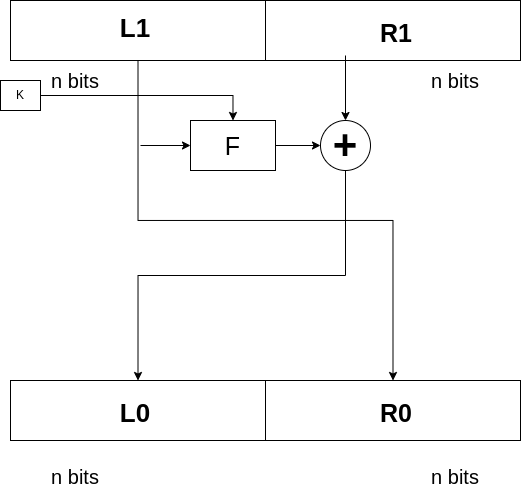

The diagram above was exported from draw.io. Its source (the exported page's mxGraphModel, read from the mxfile embedded in the PNG):
<mxGraphModel dx="1247" dy="621" grid="1" gridSize="10" guides="1" tooltips="1" connect="1" arrows="1" fold="1" page="1" pageScale="1" pageWidth="850" pageHeight="1100" math="0" shadow="0">
  <root>
    <mxCell id="0" />
    <mxCell id="1" parent="0" />
    <mxCell id="x1adciviCqBdW5cSnlgH-1" value="" style="rounded=0;whiteSpace=wrap;html=1;" vertex="1" parent="1">
      <mxGeometry x="210" y="80" width="510" height="60" as="geometry" />
    </mxCell>
    <mxCell id="x1adciviCqBdW5cSnlgH-2" value="" style="endArrow=none;html=1;rounded=0;entryX=0.5;entryY=0;entryDx=0;entryDy=0;exitX=0.5;exitY=1;exitDx=0;exitDy=0;" edge="1" parent="1" source="x1adciviCqBdW5cSnlgH-1" target="x1adciviCqBdW5cSnlgH-1">
      <mxGeometry width="50" height="50" relative="1" as="geometry">
        <mxPoint x="400" y="390" as="sourcePoint" />
        <mxPoint x="450" y="340" as="targetPoint" />
      </mxGeometry>
    </mxCell>
    <mxCell id="x1adciviCqBdW5cSnlgH-3" style="edgeStyle=orthogonalEdgeStyle;rounded=0;orthogonalLoop=1;jettySize=auto;html=1;fontSize=25;" edge="1" parent="1">
      <mxGeometry relative="1" as="geometry">
        <mxPoint x="545" y="200" as="targetPoint" />
        <mxPoint x="545" y="135" as="sourcePoint" />
      </mxGeometry>
    </mxCell>
    <mxCell id="x1adciviCqBdW5cSnlgH-4" value="&lt;b&gt;&lt;font style=&quot;font-size: 26px;&quot;&gt;L1&lt;/font&gt;&lt;/b&gt;" style="text;html=1;strokeColor=none;fillColor=none;align=center;verticalAlign=middle;whiteSpace=wrap;rounded=0;" vertex="1" parent="1">
      <mxGeometry x="290" y="80" width="90" height="55" as="geometry" />
    </mxCell>
    <mxCell id="x1adciviCqBdW5cSnlgH-5" style="edgeStyle=orthogonalEdgeStyle;rounded=0;orthogonalLoop=1;jettySize=auto;html=1;exitX=0.25;exitY=1;exitDx=0;exitDy=0;entryX=0.75;entryY=0;entryDx=0;entryDy=0;fontSize=25;" edge="1" parent="1" source="x1adciviCqBdW5cSnlgH-1" target="x1adciviCqBdW5cSnlgH-7">
      <mxGeometry relative="1" as="geometry" />
    </mxCell>
    <mxCell id="x1adciviCqBdW5cSnlgH-6" value="&lt;font style=&quot;font-size: 25px;&quot;&gt;&lt;b&gt;R1&lt;/b&gt;&lt;/font&gt;" style="text;html=1;strokeColor=none;fillColor=none;align=center;verticalAlign=middle;whiteSpace=wrap;rounded=0;" vertex="1" parent="1">
      <mxGeometry x="551" y="84" width="90" height="55" as="geometry" />
    </mxCell>
    <mxCell id="x1adciviCqBdW5cSnlgH-7" value="" style="rounded=0;whiteSpace=wrap;html=1;" vertex="1" parent="1">
      <mxGeometry x="210" y="460" width="510" height="60" as="geometry" />
    </mxCell>
    <mxCell id="x1adciviCqBdW5cSnlgH-8" value="" style="endArrow=none;html=1;rounded=0;entryX=0.5;entryY=0;entryDx=0;entryDy=0;exitX=0.5;exitY=1;exitDx=0;exitDy=0;" edge="1" parent="1" source="x1adciviCqBdW5cSnlgH-7" target="x1adciviCqBdW5cSnlgH-7">
      <mxGeometry width="50" height="50" relative="1" as="geometry">
        <mxPoint x="400" y="770" as="sourcePoint" />
        <mxPoint x="450" y="720" as="targetPoint" />
      </mxGeometry>
    </mxCell>
    <mxCell id="x1adciviCqBdW5cSnlgH-9" value="&lt;b&gt;&lt;font style=&quot;font-size: 26px;&quot;&gt;L0&lt;/font&gt;&lt;/b&gt;" style="text;html=1;strokeColor=none;fillColor=none;align=center;verticalAlign=middle;whiteSpace=wrap;rounded=0;" vertex="1" parent="1">
      <mxGeometry x="290" y="465" width="90" height="55" as="geometry" />
    </mxCell>
    <mxCell id="x1adciviCqBdW5cSnlgH-10" value="&lt;font style=&quot;font-size: 25px;&quot;&gt;&lt;b&gt;R0&lt;/b&gt;&lt;/font&gt;" style="text;html=1;strokeColor=none;fillColor=none;align=center;verticalAlign=middle;whiteSpace=wrap;rounded=0;" vertex="1" parent="1">
      <mxGeometry x="551" y="464" width="90" height="55" as="geometry" />
    </mxCell>
    <mxCell id="x1adciviCqBdW5cSnlgH-16" value="&lt;font style=&quot;font-size: 20px;&quot;&gt;n bits&lt;/font&gt;" style="text;html=1;strokeColor=none;fillColor=none;align=center;verticalAlign=middle;whiteSpace=wrap;rounded=0;fontSize=42;" vertex="1" parent="1">
      <mxGeometry x="200" y="139" width="150" height="30" as="geometry" />
    </mxCell>
    <mxCell id="x1adciviCqBdW5cSnlgH-17" value="&lt;font style=&quot;font-size: 20px;&quot;&gt;n bits&lt;/font&gt;" style="text;html=1;strokeColor=none;fillColor=none;align=center;verticalAlign=middle;whiteSpace=wrap;rounded=0;fontSize=42;" vertex="1" parent="1">
      <mxGeometry x="580" y="139" width="150" height="30" as="geometry" />
    </mxCell>
    <mxCell id="x1adciviCqBdW5cSnlgH-18" value="&lt;font style=&quot;font-size: 20px;&quot;&gt;n bits&lt;/font&gt;" style="text;html=1;strokeColor=none;fillColor=none;align=center;verticalAlign=middle;whiteSpace=wrap;rounded=0;fontSize=42;" vertex="1" parent="1">
      <mxGeometry x="200" y="535" width="150" height="30" as="geometry" />
    </mxCell>
    <mxCell id="x1adciviCqBdW5cSnlgH-19" value="&lt;font style=&quot;font-size: 20px;&quot;&gt;n bits&lt;/font&gt;" style="text;html=1;strokeColor=none;fillColor=none;align=center;verticalAlign=middle;whiteSpace=wrap;rounded=0;fontSize=42;" vertex="1" parent="1">
      <mxGeometry x="580" y="535" width="150" height="30" as="geometry" />
    </mxCell>
    <mxCell id="x1adciviCqBdW5cSnlgH-24" style="edgeStyle=orthogonalEdgeStyle;rounded=0;orthogonalLoop=1;jettySize=auto;html=1;exitX=0.5;exitY=1;exitDx=0;exitDy=0;entryX=0.25;entryY=0;entryDx=0;entryDy=0;" edge="1" parent="1" source="x1adciviCqBdW5cSnlgH-20" target="x1adciviCqBdW5cSnlgH-7">
      <mxGeometry relative="1" as="geometry" />
    </mxCell>
    <mxCell id="x1adciviCqBdW5cSnlgH-20" value="&lt;b&gt;&lt;font style=&quot;font-size: 42px;&quot;&gt;+&lt;/font&gt;&lt;/b&gt;" style="ellipse;whiteSpace=wrap;html=1;aspect=fixed;fontSize=25;align=center;" vertex="1" parent="1">
      <mxGeometry x="520" y="200" width="50" height="50" as="geometry" />
    </mxCell>
    <mxCell id="x1adciviCqBdW5cSnlgH-21" style="edgeStyle=orthogonalEdgeStyle;rounded=0;orthogonalLoop=1;jettySize=auto;html=1;exitX=1;exitY=0.5;exitDx=0;exitDy=0;fontSize=25;" edge="1" parent="1" source="x1adciviCqBdW5cSnlgH-22" target="x1adciviCqBdW5cSnlgH-20">
      <mxGeometry relative="1" as="geometry" />
    </mxCell>
    <mxCell id="x1adciviCqBdW5cSnlgH-23" style="edgeStyle=orthogonalEdgeStyle;rounded=0;orthogonalLoop=1;jettySize=auto;html=1;entryX=0;entryY=0.5;entryDx=0;entryDy=0;" edge="1" parent="1" target="x1adciviCqBdW5cSnlgH-22">
      <mxGeometry relative="1" as="geometry">
        <mxPoint x="370" y="190" as="targetPoint" />
        <mxPoint x="340" y="225" as="sourcePoint" />
      </mxGeometry>
    </mxCell>
    <mxCell id="x1adciviCqBdW5cSnlgH-22" value="F" style="rounded=0;whiteSpace=wrap;html=1;fontSize=25;" vertex="1" parent="1">
      <mxGeometry x="390" y="200" width="85" height="50" as="geometry" />
    </mxCell>
    <mxCell id="x1adciviCqBdW5cSnlgH-27" style="edgeStyle=orthogonalEdgeStyle;rounded=0;orthogonalLoop=1;jettySize=auto;html=1;exitX=1;exitY=0.5;exitDx=0;exitDy=0;entryX=0.5;entryY=0;entryDx=0;entryDy=0;" edge="1" parent="1" source="x1adciviCqBdW5cSnlgH-25" target="x1adciviCqBdW5cSnlgH-22">
      <mxGeometry relative="1" as="geometry" />
    </mxCell>
    <mxCell id="x1adciviCqBdW5cSnlgH-25" value="K" style="rounded=0;whiteSpace=wrap;html=1;" vertex="1" parent="1">
      <mxGeometry x="200" y="160" width="40" height="30" as="geometry" />
    </mxCell>
  </root>
</mxGraphModel>